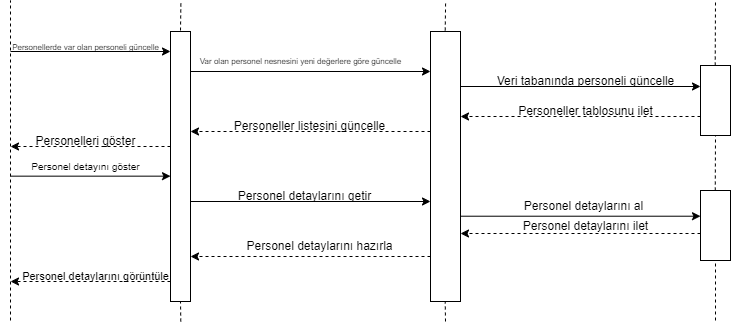

The diagram above was exported from draw.io. Its source (the exported page's mxGraphModel, read from the mxfile embedded in the PNG):
<mxGraphModel dx="1434" dy="-389" grid="1" gridSize="10" guides="1" tooltips="1" connect="1" arrows="1" fold="1" page="1" pageScale="1" pageWidth="827" pageHeight="1169" math="0" shadow="0">
  <root>
    <mxCell id="0" />
    <mxCell id="1" parent="0" />
    <mxCell id="XES3crCh--mQiTRGj5Wh-1" value="" style="endArrow=classic;html=1;rounded=0;" parent="1" edge="1">
      <mxGeometry width="50" height="50" relative="1" as="geometry">
        <mxPoint x="40" y="1220" as="sourcePoint" />
        <mxPoint x="200" y="1220" as="targetPoint" />
      </mxGeometry>
    </mxCell>
    <mxCell id="XES3crCh--mQiTRGj5Wh-2" value="&lt;font style=&quot;font-size: 8px;&quot;&gt;Personellerde var olan personeli güncelle&lt;/font&gt;" style="text;html=1;align=center;verticalAlign=middle;resizable=0;points=[];autosize=1;strokeColor=none;fillColor=none;" parent="1" vertex="1">
      <mxGeometry x="30" y="1200" width="170" height="30" as="geometry" />
    </mxCell>
    <mxCell id="XES3crCh--mQiTRGj5Wh-3" value="" style="endArrow=classic;html=1;rounded=0;" parent="1" edge="1">
      <mxGeometry width="50" height="50" relative="1" as="geometry">
        <mxPoint x="220" y="1240" as="sourcePoint" />
        <mxPoint x="460" y="1240" as="targetPoint" />
      </mxGeometry>
    </mxCell>
    <mxCell id="XES3crCh--mQiTRGj5Wh-4" value="&lt;font style=&quot;font-size: 8px;&quot;&gt;Var olan personel nesnesini yeni değerlere göre güncelle&lt;/font&gt;" style="text;html=1;align=center;verticalAlign=middle;resizable=0;points=[];autosize=1;strokeColor=none;fillColor=none;fontSize=8;" parent="1" vertex="1">
      <mxGeometry x="220" y="1220" width="220" height="20" as="geometry" />
    </mxCell>
    <mxCell id="XES3crCh--mQiTRGj5Wh-5" value="" style="endArrow=classic;html=1;rounded=0;" parent="1" edge="1">
      <mxGeometry width="50" height="50" relative="1" as="geometry">
        <mxPoint x="490" y="1255" as="sourcePoint" />
        <mxPoint x="730" y="1255" as="targetPoint" />
      </mxGeometry>
    </mxCell>
    <mxCell id="XES3crCh--mQiTRGj5Wh-6" value="Veri tabanında personeli güncelle" style="text;html=1;align=center;verticalAlign=middle;resizable=0;points=[];autosize=1;strokeColor=none;fillColor=none;" parent="1" vertex="1">
      <mxGeometry x="515" y="1235" width="200" height="30" as="geometry" />
    </mxCell>
    <mxCell id="XES3crCh--mQiTRGj5Wh-7" value="" style="endArrow=classic;html=1;rounded=0;dashed=1;" parent="1" edge="1">
      <mxGeometry width="50" height="50" relative="1" as="geometry">
        <mxPoint x="730" y="1285" as="sourcePoint" />
        <mxPoint x="490" y="1285" as="targetPoint" />
      </mxGeometry>
    </mxCell>
    <mxCell id="XES3crCh--mQiTRGj5Wh-8" value="Personeller tablosunu ilet" style="text;html=1;align=center;verticalAlign=middle;resizable=0;points=[];autosize=1;strokeColor=none;fillColor=none;" parent="1" vertex="1">
      <mxGeometry x="535" y="1265" width="160" height="30" as="geometry" />
    </mxCell>
    <mxCell id="XES3crCh--mQiTRGj5Wh-9" value="" style="endArrow=classic;html=1;rounded=0;dashed=1;" parent="1" edge="1">
      <mxGeometry width="50" height="50" relative="1" as="geometry">
        <mxPoint x="460" y="1300" as="sourcePoint" />
        <mxPoint x="220" y="1300" as="targetPoint" />
      </mxGeometry>
    </mxCell>
    <mxCell id="XES3crCh--mQiTRGj5Wh-10" value="Personeller listesini güncelle" style="text;html=1;align=center;verticalAlign=middle;resizable=0;points=[];autosize=1;strokeColor=none;fillColor=none;" parent="1" vertex="1">
      <mxGeometry x="254" y="1280" width="170" height="30" as="geometry" />
    </mxCell>
    <mxCell id="XES3crCh--mQiTRGj5Wh-11" value="" style="endArrow=classic;html=1;rounded=0;dashed=1;" parent="1" edge="1">
      <mxGeometry width="50" height="50" relative="1" as="geometry">
        <mxPoint x="200" y="1315" as="sourcePoint" />
        <mxPoint x="40" y="1315" as="targetPoint" />
      </mxGeometry>
    </mxCell>
    <mxCell id="XES3crCh--mQiTRGj5Wh-12" value="Personelleri göster" style="text;html=1;align=center;verticalAlign=middle;resizable=0;points=[];autosize=1;strokeColor=none;fillColor=none;" parent="1" vertex="1">
      <mxGeometry x="55" y="1295" width="120" height="30" as="geometry" />
    </mxCell>
    <mxCell id="XES3crCh--mQiTRGj5Wh-13" value="" style="endArrow=classic;html=1;rounded=0;" parent="1" edge="1">
      <mxGeometry width="50" height="50" relative="1" as="geometry">
        <mxPoint x="40" y="1344.6599999999999" as="sourcePoint" />
        <mxPoint x="200" y="1344.6599999999999" as="targetPoint" />
      </mxGeometry>
    </mxCell>
    <mxCell id="XES3crCh--mQiTRGj5Wh-14" value="Personel detayını göster" style="text;html=1;align=center;verticalAlign=middle;resizable=0;points=[];autosize=1;strokeColor=none;fillColor=none;fontSize=10;" parent="1" vertex="1">
      <mxGeometry x="50" y="1320" width="130" height="30" as="geometry" />
    </mxCell>
    <mxCell id="XES3crCh--mQiTRGj5Wh-15" value="" style="endArrow=classic;html=1;rounded=0;" parent="1" edge="1">
      <mxGeometry width="50" height="50" relative="1" as="geometry">
        <mxPoint x="220" y="1370" as="sourcePoint" />
        <mxPoint x="460" y="1370" as="targetPoint" />
      </mxGeometry>
    </mxCell>
    <mxCell id="XES3crCh--mQiTRGj5Wh-16" value="Personel detaylarını getir" style="text;html=1;align=center;verticalAlign=middle;resizable=0;points=[];autosize=1;strokeColor=none;fillColor=none;" parent="1" vertex="1">
      <mxGeometry x="254" y="1350" width="160" height="30" as="geometry" />
    </mxCell>
    <mxCell id="XES3crCh--mQiTRGj5Wh-17" value="" style="endArrow=classic;html=1;rounded=0;" parent="1" edge="1">
      <mxGeometry width="50" height="50" relative="1" as="geometry">
        <mxPoint x="490" y="1384.71" as="sourcePoint" />
        <mxPoint x="730" y="1384.71" as="targetPoint" />
      </mxGeometry>
    </mxCell>
    <mxCell id="XES3crCh--mQiTRGj5Wh-18" value="Personel detaylarını al" style="text;html=1;align=center;verticalAlign=middle;resizable=0;points=[];autosize=1;strokeColor=none;fillColor=none;" parent="1" vertex="1">
      <mxGeometry x="542.5" y="1360" width="140" height="30" as="geometry" />
    </mxCell>
    <mxCell id="XES3crCh--mQiTRGj5Wh-19" value="" style="endArrow=classic;html=1;rounded=0;dashed=1;" parent="1" edge="1">
      <mxGeometry width="50" height="50" relative="1" as="geometry">
        <mxPoint x="730" y="1402" as="sourcePoint" />
        <mxPoint x="490" y="1402" as="targetPoint" />
      </mxGeometry>
    </mxCell>
    <mxCell id="XES3crCh--mQiTRGj5Wh-20" value="Personel detaylarını ilet" style="text;html=1;align=center;verticalAlign=middle;resizable=0;points=[];autosize=1;strokeColor=none;fillColor=none;" parent="1" vertex="1">
      <mxGeometry x="540" y="1380" width="150" height="30" as="geometry" />
    </mxCell>
    <mxCell id="XES3crCh--mQiTRGj5Wh-21" value="" style="endArrow=classic;html=1;rounded=0;dashed=1;" parent="1" edge="1">
      <mxGeometry width="50" height="50" relative="1" as="geometry">
        <mxPoint x="460" y="1425" as="sourcePoint" />
        <mxPoint x="220" y="1425" as="targetPoint" />
      </mxGeometry>
    </mxCell>
    <mxCell id="XES3crCh--mQiTRGj5Wh-22" value="Personel detaylarını hazırla" style="text;html=1;align=center;verticalAlign=middle;resizable=0;points=[];autosize=1;strokeColor=none;fillColor=none;" parent="1" vertex="1">
      <mxGeometry x="264" y="1400" width="170" height="30" as="geometry" />
    </mxCell>
    <mxCell id="XES3crCh--mQiTRGj5Wh-23" value="" style="endArrow=classic;html=1;rounded=0;dashed=1;" parent="1" edge="1">
      <mxGeometry width="50" height="50" relative="1" as="geometry">
        <mxPoint x="200" y="1450" as="sourcePoint" />
        <mxPoint x="40" y="1450" as="targetPoint" />
      </mxGeometry>
    </mxCell>
    <mxCell id="XES3crCh--mQiTRGj5Wh-24" value="Personel detaylarını görüntüle" style="text;html=1;align=center;verticalAlign=middle;resizable=0;points=[];autosize=1;strokeColor=none;fillColor=none;fontSize=11;" parent="1" vertex="1">
      <mxGeometry x="40" y="1430" width="170" height="30" as="geometry" />
    </mxCell>
    <mxCell id="XES3crCh--mQiTRGj5Wh-25" value="" style="rounded=0;whiteSpace=wrap;html=1;" parent="1" vertex="1">
      <mxGeometry x="730" y="1234" width="30" height="70" as="geometry" />
    </mxCell>
    <mxCell id="XES3crCh--mQiTRGj5Wh-26" value="" style="rounded=0;whiteSpace=wrap;html=1;" parent="1" vertex="1">
      <mxGeometry x="730" y="1359" width="30" height="70" as="geometry" />
    </mxCell>
    <mxCell id="XES3crCh--mQiTRGj5Wh-27" value="" style="endArrow=none;html=1;rounded=0;endFill=0;dashed=1;" parent="1" edge="1">
      <mxGeometry width="50" height="50" relative="1" as="geometry">
        <mxPoint x="745" y="1489" as="sourcePoint" />
        <mxPoint x="745" y="1429" as="targetPoint" />
      </mxGeometry>
    </mxCell>
    <mxCell id="XES3crCh--mQiTRGj5Wh-28" value="" style="endArrow=none;html=1;rounded=0;endFill=0;dashed=1;entryX=0.5;entryY=1;entryDx=0;entryDy=0;" parent="1" target="XES3crCh--mQiTRGj5Wh-25" edge="1">
      <mxGeometry width="50" height="50" relative="1" as="geometry">
        <mxPoint x="744.76" y="1359" as="sourcePoint" />
        <mxPoint x="745" y="1309" as="targetPoint" />
      </mxGeometry>
    </mxCell>
    <mxCell id="XES3crCh--mQiTRGj5Wh-29" value="" style="rounded=0;whiteSpace=wrap;html=1;" parent="1" vertex="1">
      <mxGeometry x="460" y="1200" width="30" height="270" as="geometry" />
    </mxCell>
    <mxCell id="XES3crCh--mQiTRGj5Wh-31" value="" style="rounded=0;whiteSpace=wrap;html=1;" parent="1" vertex="1">
      <mxGeometry x="200" y="1200" width="20" height="270" as="geometry" />
    </mxCell>
    <mxCell id="XES3crCh--mQiTRGj5Wh-32" value="" style="endArrow=none;html=1;rounded=0;endFill=0;dashed=1;" parent="1" edge="1">
      <mxGeometry width="50" height="50" relative="1" as="geometry">
        <mxPoint x="744.71" y="1234" as="sourcePoint" />
        <mxPoint x="745" y="1169" as="targetPoint" />
      </mxGeometry>
    </mxCell>
    <mxCell id="XES3crCh--mQiTRGj5Wh-33" value="" style="endArrow=none;html=1;rounded=0;endFill=0;dashed=1;" parent="1" edge="1">
      <mxGeometry width="50" height="50" relative="1" as="geometry">
        <mxPoint x="475" y="1490" as="sourcePoint" />
        <mxPoint x="474.71" y="1470" as="targetPoint" />
      </mxGeometry>
    </mxCell>
    <mxCell id="XES3crCh--mQiTRGj5Wh-34" value="" style="endArrow=none;html=1;rounded=0;endFill=0;dashed=1;" parent="1" edge="1">
      <mxGeometry width="50" height="50" relative="1" as="geometry">
        <mxPoint x="210.29" y="1490" as="sourcePoint" />
        <mxPoint x="209.99999999999997" y="1470" as="targetPoint" />
      </mxGeometry>
    </mxCell>
    <mxCell id="XES3crCh--mQiTRGj5Wh-35" value="" style="endArrow=none;html=1;rounded=0;endFill=0;dashed=1;" parent="1" edge="1">
      <mxGeometry width="50" height="50" relative="1" as="geometry">
        <mxPoint x="474.71" y="1199" as="sourcePoint" />
        <mxPoint x="475.13" y="1169" as="targetPoint" />
      </mxGeometry>
    </mxCell>
    <mxCell id="XES3crCh--mQiTRGj5Wh-36" value="" style="endArrow=none;html=1;rounded=0;endFill=0;dashed=1;" parent="1" edge="1">
      <mxGeometry width="50" height="50" relative="1" as="geometry">
        <mxPoint x="209.99999999999997" y="1199" as="sourcePoint" />
        <mxPoint x="210.42" y="1169" as="targetPoint" />
      </mxGeometry>
    </mxCell>
    <mxCell id="XES3crCh--mQiTRGj5Wh-37" value="" style="endArrow=none;html=1;rounded=0;endFill=0;dashed=1;" parent="1" edge="1">
      <mxGeometry width="50" height="50" relative="1" as="geometry">
        <mxPoint x="40" y="1489" as="sourcePoint" />
        <mxPoint x="40" y="1169" as="targetPoint" />
      </mxGeometry>
    </mxCell>
  </root>
</mxGraphModel>